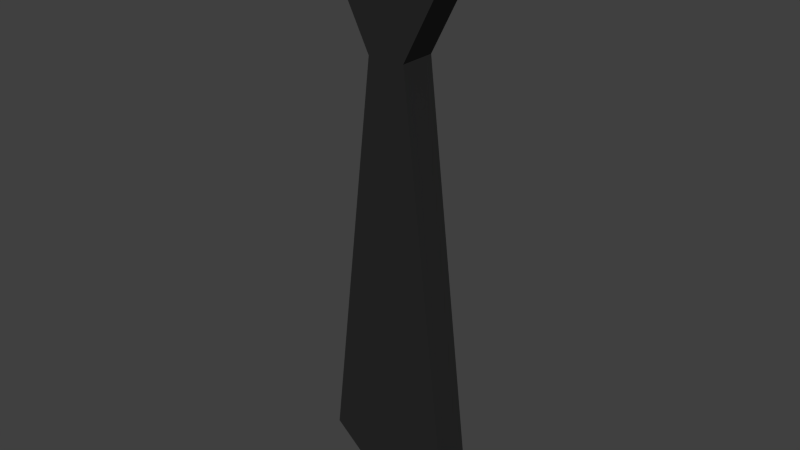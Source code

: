 # Source: tie.blend  (saved by Blender 2.66.1; exported with 4.5.12 LTS)
import bpy
from mathutils import Matrix  # noqa: F401  (used for matrix-valued properties, if any)

bpy.ops.wm.read_factory_settings(use_empty=True)
scene = bpy.context.scene
scene.name = 'Scene'

# ---- collections
col_collection_1 = bpy.data.collections.new('Collection 1'); scene.collection.children.link(col_collection_1)

# ---- materials (node trees are filled in below, after node groups)
mat_magictie = bpy.data.materials.new('MagicTie')
mat_magictie.alpha_threshold = 0.0
mat_magictie.use_transparent_shadow = False
mat_magictie.diffuse_color = (0.02198, 0.02198, 0.02198, 1.0)
mat_magictie.specular_color = (0.03763, 0.01306, 0.1065)
mat_magictie.roughness = 0.5
mat_magictie.specular_intensity = 1.0
mat_magictie.line_color = (0.0, 0.0, 0.0, 1.0)

# ---- material node trees

# ---- world
world_world = bpy.data.worlds.new('World'); scene.world = world_world
world_world.color = (0.05088, 0.05088, 0.05088)
world_world.use_sun_shadow = False
world_world.sun_shadow_jitter_overblur = 0.0
world_world.cycles.sampling_method = 'MANUAL'
world_world.cycles.sample_map_resolution = 256

# ---- meshes
me_cube_001 = bpy.data.meshes.new('Cube.001')
me_cube_001.from_pydata([(-0.1492, 0.1823, -0.07954), (-0.1492, 0.4772, -0.07954), (0.1492, 0.4772, -0.07954), (0.1492, 0.1823, -0.07954), (-0.7074, 0.1823, 1.0), (-0.7074, 0.4772, 1.0), (0.7074, 0.4772, 1.0), (0.7074, 0.1823, 1.0), (-0.5197, 0.1823, -3.264), (-0.5197, 0.4772, -3.264), (0.5197, 0.4772, -3.264), (0.5197, 0.1823, -3.264), (0.001397, 0.4772, -3.72), (0.008847, 0.1823, -3.72)], [], [(4, 5, 1, 0), (5, 6, 2, 1), (6, 7, 3, 2), (7, 4, 0, 3), (2, 3, 11, 10), (7, 6, 5, 4), (8, 9, 12, 13), (0, 1, 9, 8), (1, 2, 10, 12, 9), (3, 0, 8, 13, 11), (13, 12, 10, 11)])
me_cube_001.materials.append(mat_magictie)
me_cube_001.use_remesh_preserve_volume = False
me_cube_001.use_remesh_preserve_attributes = False
me_cube_001.use_mirror_x = True
me_cube_001.update()

# ---- objects
ob_cube = bpy.data.objects.new('Cube', me_cube_001)

# ---- transforms, parenting, visibility, modifiers, constraints
ob_cube.location = (-0.131, -0.5004, 4.773)
ob_cube.lineart.crease_threshold = 0.0
ob_cube.use_mesh_mirror_x = True

# ---- collection membership
col_collection_1.objects.link(ob_cube)

# ---- scene / render settings (as saved in the file)
scene.frame_start = 1; scene.frame_end = 250; scene.frame_set(0)
scene.render.engine = 'BLENDER_EEVEE_NEXT'
scene.render.image_settings.color_mode = 'RGB'
scene.render.image_settings.compression = 90
scene.render.resolution_percentage = 50
scene.render.dither_intensity = 0.0
scene.render.bake_margin = 2
scene.cycles.use_denoising = False
scene.cycles.samples = 10
scene.cycles.sampling_pattern = 'TABULATED_SOBOL'
scene.cycles.light_sampling_threshold = 0.0
scene.cycles.use_adaptive_sampling = False
scene.cycles.use_light_tree = False
scene.cycles.blur_glossy = 0.0
scene.cycles.volume_bounces = 1
scene.cycles.pixel_filter_type = 'GAUSSIAN'
scene.cycles.sample_clamp_indirect = 0.0
scene.view_settings.view_transform = 'Standard'
bpy.context.view_layer.update()

# ---- added for rendering (the .blend has no active camera and no usable light): camera, sun
cam_auto = bpy.data.cameras.new('AutoCamera')
cam_auto.lens = 50.0
cam_auto.sensor_width = 36.0
cam_auto.clip_end = 1000.0
ob_auto_camera = bpy.data.objects.new('AutoCamera', cam_auto)
scene.collection.objects.link(ob_auto_camera)
ob_auto_camera.location = (4.43616, -5.65123, 7.06634)
ob_auto_camera.rotation_euler = (1.09748, -7.21219e-08, 0.694738)
scene.camera = ob_auto_camera
light_auto_sun = bpy.data.lights.new('AutoSun', 'SUN')
light_auto_sun.energy = 3.0
light_auto_sun.angle = 0.0523599
ob_auto_sun = bpy.data.objects.new('AutoSun', light_auto_sun)
scene.collection.objects.link(ob_auto_sun)
ob_auto_sun.rotation_euler = (0.872665, 0.174533, 0.523599)
bpy.context.view_layer.update()
